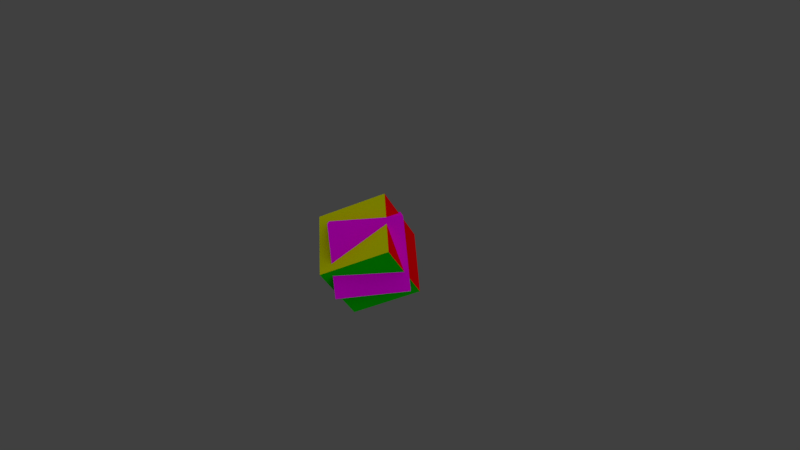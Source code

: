 # Source: cube2.blend  (saved by Blender 2.79.0; exported with 4.5.12 LTS)
import bpy
from mathutils import Matrix  # noqa: F401  (used for matrix-valued properties, if any)

bpy.ops.wm.read_factory_settings(use_empty=True)
scene = bpy.context.scene
scene.name = 'Scene'

# ---- collections
col_collection_1 = bpy.data.collections.new('Collection 1'); scene.collection.children.link(col_collection_1)

# ---- images (referenced by path relative to the original .blend; pixels are not part of the script)
import os
ASSET_DIR = os.environ.get("B2B_ASSET_DIR", "")  # directory of the original .blend (textures are referenced by path, not embedded)
HERE = os.path.dirname(os.path.abspath(__file__))  # packed textures are extracted next to this script under _unpacked/

def load_image(name, relpath, width, height, colorspace="sRGB"):
    """Load a texture the original file referenced (path relative to the .blend, or extracted next to this script)."""
    p = next((c for c in (os.path.join(HERE, relpath), os.path.join(ASSET_DIR, relpath)) if relpath and os.path.exists(c)), "")
    if p:
        img = bpy.data.images.load(p, check_existing=True)
        img.name = name
    else:  # same state as the original file: an image datablock whose file is absent (Cycles renders it pink)
        img = bpy.data.images.new(name, width, height)
        img.source = "FILE"
        img.filepath = "//" + (relpath or name)
    img.colorspace_settings.name = colorspace
    return img
img_samich = load_image('samich', 'samich.png', 1024, 1024, 'sRGB')
img_cube2 = load_image('cube2', 'cube2.png', 1024, 1024, 'sRGB')

# ---- materials (node trees are filled in below, after node groups)
mat_material_007 = bpy.data.materials.new('Material.007')
mat_material_007.alpha_threshold = 0.0
mat_material_007.roughness = 0.5
mat_material_002 = bpy.data.materials.new('Material.002')
mat_material_002.alpha_threshold = 0.0
mat_material_002.roughness = 0.5
mat_material_003 = bpy.data.materials.new('Material.003')
mat_material_003.alpha_threshold = 0.0
mat_material_003.roughness = 0.5
mat_material_004 = bpy.data.materials.new('Material.004')
mat_material_004.alpha_threshold = 0.0
mat_material_004.roughness = 0.5
mat_material_005 = bpy.data.materials.new('Material.005')
mat_material_005.alpha_threshold = 0.0
mat_material_005.roughness = 0.5
mat_material_006 = bpy.data.materials.new('Material.006')
mat_material_006.alpha_threshold = 0.0
mat_material_006.roughness = 0.5
mat_samich = bpy.data.materials.new('samich')
mat_samich.alpha_threshold = 0.0
mat_samich.roughness = 0.5
mat_material = bpy.data.materials.new('Material')
mat_material.alpha_threshold = 0.0
mat_material.roughness = 0.5
mat_material_001 = bpy.data.materials.new('Material.001')
mat_material_001.alpha_threshold = 0.0
mat_material_001.roughness = 0.5

# ---- material node trees
mat_material_007.use_nodes = True; mat_material_007.node_tree.nodes.clear()
_N = mat_material_007.node_tree.nodes; _L = mat_material_007.node_tree.links
n0 = _N.new('ShaderNodeOutputMaterial'); n0.name = 'Material Output'; n0.location = (300, 300)
n1 = _N.new('ShaderNodeBsdfDiffuse'); n1.name = 'Diffuse BSDF'; n1.location = (10, 300)
n1.inputs[0].default_value = (0.8, 0.0, 0.002435, 1.0)
n2 = _N.new('ShaderNodeTexImage'); n2.name = 'Image Texture'; n2.location = (-193, 360)
n2.width = 140
n2.image = img_samich
_L.new(n1.outputs[0], n0.inputs[0])
n0.is_active_output = True
mat_material_002.use_nodes = True; mat_material_002.node_tree.nodes.clear()
_N = mat_material_002.node_tree.nodes; _L = mat_material_002.node_tree.links
n0 = _N.new('ShaderNodeOutputMaterial'); n0.name = 'Material Output'; n0.location = (300, 300)
n1 = _N.new('ShaderNodeBsdfDiffuse'); n1.name = 'Diffuse BSDF'; n1.location = (10, 300)
n1.inputs[0].default_value = (0.8, 0.2853, 0.0, 1.0)
n2 = _N.new('ShaderNodeTexImage'); n2.name = 'Image Texture'; n2.location = (-193, 360)
n2.width = 140
n2.image = img_cube2
_L.new(n1.outputs[0], n0.inputs[0])
n0.is_active_output = True
mat_material_003.use_nodes = True; mat_material_003.node_tree.nodes.clear()
_N = mat_material_003.node_tree.nodes; _L = mat_material_003.node_tree.links
n0 = _N.new('ShaderNodeOutputMaterial'); n0.name = 'Material Output'; n0.location = (300, 300)
n1 = _N.new('ShaderNodeBsdfDiffuse'); n1.name = 'Diffuse BSDF'; n1.location = (10, 300)
n1.inputs[0].default_value = (0.7323, 0.8, 0.0, 1.0)
n2 = _N.new('ShaderNodeTexImage'); n2.name = 'Image Texture'; n2.location = (-193, 360)
n2.width = 140
n2.image = img_samich
_L.new(n1.outputs[0], n0.inputs[0])
n0.is_active_output = True
mat_material_004.use_nodes = True; mat_material_004.node_tree.nodes.clear()
_N = mat_material_004.node_tree.nodes; _L = mat_material_004.node_tree.links
n0 = _N.new('ShaderNodeOutputMaterial'); n0.name = 'Material Output'; n0.location = (300, 300)
n1 = _N.new('ShaderNodeBsdfDiffuse'); n1.name = 'Diffuse BSDF'; n1.location = (10, 300)
n1.inputs[0].default_value = (0.001562, 0.8, 0.0, 1.0)
n2 = _N.new('ShaderNodeTexImage'); n2.name = 'Image Texture'; n2.location = (-193, 360)
n2.width = 140
n2.image = img_cube2
_L.new(n1.outputs[0], n0.inputs[0])
n0.is_active_output = True
mat_material_005.use_nodes = True; mat_material_005.node_tree.nodes.clear()
_N = mat_material_005.node_tree.nodes; _L = mat_material_005.node_tree.links
n0 = _N.new('ShaderNodeOutputMaterial'); n0.name = 'Material Output'; n0.location = (300, 300)
n1 = _N.new('ShaderNodeBsdfDiffuse'); n1.name = 'Diffuse BSDF'; n1.location = (10, 300)
n1.inputs[0].default_value = (0.0, 0.04793, 0.8, 1.0)
n2 = _N.new('ShaderNodeTexImage'); n2.name = 'Image Texture'; n2.location = (-193, 360)
n2.width = 140
n2.image = img_cube2
_L.new(n1.outputs[0], n0.inputs[0])
n0.is_active_output = True
mat_material_006.use_nodes = True; mat_material_006.node_tree.nodes.clear()
_N = mat_material_006.node_tree.nodes; _L = mat_material_006.node_tree.links
n0 = _N.new('ShaderNodeOutputMaterial'); n0.name = 'Material Output'; n0.location = (300, 300)
n1 = _N.new('ShaderNodeBsdfDiffuse'); n1.name = 'Diffuse BSDF'; n1.location = (10, 300)
n1.inputs[0].default_value = (0.2152, 0.0, 0.8, 1.0)
n2 = _N.new('ShaderNodeTexImage'); n2.name = 'Image Texture'; n2.location = (-193, 360)
n2.width = 140
n2.image = img_cube2
_L.new(n1.outputs[0], n0.inputs[0])
n0.is_active_output = True
mat_samich.use_nodes = True; mat_samich.node_tree.nodes.clear()
_N = mat_samich.node_tree.nodes; _L = mat_samich.node_tree.links
n0 = _N.new('ShaderNodeOutputMaterial'); n0.name = 'Material Output'; n0.location = (300, 300)
n1 = _N.new('ShaderNodeBsdfDiffuse'); n1.name = 'Diffuse BSDF'; n1.location = (10, 300)
n2 = _N.new('ShaderNodeTexImage'); n2.name = 'Image Texture'; n2.location = (-229, 325)
n2.width = 140
n2.image = img_samich
_L.new(n1.outputs[0], n0.inputs[0])
_L.new(n2.outputs[0], n1.inputs[0])
n0.is_active_output = True
mat_material.use_nodes = True; mat_material.node_tree.nodes.clear()
_N = mat_material.node_tree.nodes; _L = mat_material.node_tree.links
n0 = _N.new('ShaderNodeOutputMaterial'); n0.name = 'Material Output'; n0.location = (300, 300)
n1 = _N.new('ShaderNodeBsdfDiffuse'); n1.name = 'Diffuse BSDF'; n1.location = (10, 300)
n2 = _N.new('ShaderNodeTexImage'); n2.name = 'Image Texture'; n2.location = (-221, 349)
n2.width = 140
n2.image = img_cube2
_L.new(n1.outputs[0], n0.inputs[0])
_L.new(n2.outputs[0], n1.inputs[0])
n0.is_active_output = True
mat_material_001.use_nodes = True; mat_material_001.node_tree.nodes.clear()
_N = mat_material_001.node_tree.nodes; _L = mat_material_001.node_tree.links
n0 = _N.new('ShaderNodeOutputMaterial'); n0.name = 'Material Output'; n0.location = (300, 300)
n1 = _N.new('ShaderNodeBsdfDiffuse'); n1.name = 'Diffuse BSDF'; n1.location = (10, 300)
n1.inputs[0].default_value = (0.8, 0.0, 0.002435, 1.0)
n2 = _N.new('ShaderNodeTexImage'); n2.name = 'Image Texture'; n2.location = (-193, 360)
n2.width = 140
n2.image = img_samich
_L.new(n1.outputs[0], n0.inputs[0])
n0.is_active_output = True

# ---- world
world_world = bpy.data.worlds.new('World'); scene.world = world_world
world_world.color = (0.05088, 0.05088, 0.05088)
world_world.use_sun_shadow = False
world_world.sun_shadow_jitter_overblur = 0.0
world_world.cycles.sampling_method = 'MANUAL'

# ---- cameras
cam_camera = bpy.data.cameras.new('Camera')
cam_camera.clip_end = 100.0
cam_camera.lens = 35.0
cam_camera.sensor_width = 32.0
cam_camera.sensor_height = 18.0
cam_camera.ortho_scale = 7.314
cam_camera.dof.focus_distance = 0.0

# ---- lights
light_lamp = bpy.data.lights.new('Lamp', 'SUN')
light_lamp.transmission_factor = 0.0
light_lamp.cutoff_distance = 30.0
light_lamp.angle = 2.318
light_lamp.energy = 1.0
light_lamp.shadow_buffer_clip_start = 1.001
light_lamp.shadow_soft_size = 2.288
light_lamp.shadow_cascade_max_distance = 1000.0

# ---- meshes
me_cube_002 = bpy.data.meshes.new('Cube.002')
me_cube_002.from_pydata([(-0.1302, -0.1302, 1.0), (0.1302, -0.1302, 1.0), (0.1302, 0.1302, 1.0), (-0.1302, 0.1302, 1.0), (-1.0, -1.0, -1.0), (1.0, -1.0, -1.0), (1.0, 1.0, -1.0), (-1.0, 1.0, -1.0)], [], [(3, 0, 1), (5, 4, 7), (3, 1, 2), (5, 7, 6), (1, 6, 2), (2, 7, 3), (7, 0, 3), (0, 5, 1), (1, 5, 6), (2, 6, 7), (7, 4, 0), (0, 4, 5)])
me_cube_002.polygons.foreach_set('material_index', [6, 6, 6, 6, 6, 6, 6, 6, 6, 6, 6, 6])
_uv = me_cube_002.uv_layers.new(name='UVMap')
_uv.uv.foreach_set('vector', [0.7044, 0.6859, 0.7041, 0.6986, 0.821, 0.6986, 0.7044, 0.8063, 0.8212, 0.8063, 0.821, 0.7021, 0.7044, 0.6859, 0.821, 0.6986, 0.8212, 0.6859, 0.7044, 0.8063, 0.821, 0.7021, 0.7041, 0.7021, 0.821, 0.6986, 0.7041, 0.7021, 0.8212, 0.6859, 0.8212, 0.6859, 0.821, 0.7021, 0.7044, 0.6859, 0.821, 0.7021, 0.7041, 0.6986, 0.7044, 0.6859, 0.7041, 0.6986, 0.7044, 0.8063, 0.821, 0.6986, 0.821, 0.6986, 0.7044, 0.8063, 0.7041, 0.7021, 0.8212, 0.6859, 0.7041, 0.7021, 0.821, 0.7021, 0.821, 0.7021, 0.8212, 0.8063, 0.7041, 0.6986, 0.7041, 0.6986, 0.8212, 0.8063, 0.7044, 0.8063])
me_cube_002.materials.append(mat_material_007)
me_cube_002.materials.append(mat_material_002)
me_cube_002.materials.append(mat_material_003)
me_cube_002.materials.append(mat_material_004)
me_cube_002.materials.append(mat_material_005)
me_cube_002.materials.append(mat_material_006)
me_cube_002.materials.append(mat_samich)
me_cube_002.use_remesh_preserve_volume = False
me_cube_002.use_remesh_preserve_attributes = False
me_cube_002.use_mirror_vertex_groups = False
me_cube_002.update()
me_cube_001 = bpy.data.meshes.new('Cube.001')
me_cube_001.from_pydata([(0.9847, -1.378, -0.3629), (-0.8666, -1.448, 0.3906), (-1.457, -0.07011, -0.9332), (0.3938, -9.143e-05, -1.687), (1.457, 0.07011, 0.9332), (-0.3938, 9.143e-05, 1.687), (-0.9847, 1.378, 0.3629), (0.8666, 1.448, -0.3906)], [], [(2, 5, 6), (2, 7, 3), (1, 4, 5), (7, 0, 3), (7, 5, 4), (1, 3, 0), (2, 1, 5), (2, 6, 7), (1, 0, 4), (7, 4, 0), (7, 6, 5), (1, 2, 3)])
_uv = me_cube_001.uv_layers.new(name='UVMap')
_uv.uv.foreach_set('vector', [0.3239, 0.3239, 0.009434, 0.009434, 0.3239, 0.009434, 0.9906, 0.6572, 0.6761, 0.3428, 0.9906, 0.3428, 0.3239, 0.3428, 0.009434, 0.6572, 0.009434, 0.3428, 0.3428, 0.3239, 0.6572, 0.009434, 0.6572, 0.3239, 0.9906, 0.3239, 0.6761, 0.009434, 0.9906, 0.009434, 0.3239, 0.6761, 0.009434, 0.9906, 0.009434, 0.6761, 0.3239, 0.3239, 0.009434, 0.3239, 0.009434, 0.009434, 0.9906, 0.6572, 0.6761, 0.6572, 0.6761, 0.3428, 0.3239, 0.3428, 0.3239, 0.6572, 0.009434, 0.6572, 0.3428, 0.3239, 0.3428, 0.009434, 0.6572, 0.009434, 0.9906, 0.3239, 0.6761, 0.3239, 0.6761, 0.009434, 0.3239, 0.6761, 0.3239, 0.9906, 0.009434, 0.9906])
me_cube_001.materials.append(mat_material)
me_cube_001.use_remesh_preserve_volume = False
me_cube_001.use_remesh_preserve_attributes = False
me_cube_001.use_mirror_vertex_groups = False
me_cube_001.update()
me_cube = bpy.data.meshes.new('Cube')
me_cube.from_pydata([(1.0, 1.0, -1.0), (1.0, -1.0, -1.0), (-1.0, -1.0, -1.0), (-1.0, 1.0, -1.0), (1.0, 1.0, 1.0), (1.0, -1.0, 1.0), (-1.0, -1.0, 1.0), (-1.0, 1.0, 1.0), (-2.98e-07, -3.576e-07, 1.0), (0.0, 1.0, 0.0), (1.0, -2.98e-07, 0.0), (-2.384e-07, -1.0, 0.0), (-1.0, 5.96e-08, 0.0), (0.0, 5.96e-08, -1.0)], [], [(7, 12, 6), (6, 2, 11), (6, 11, 5), (1, 0, 13), (3, 13, 0), (6, 12, 2), (2, 11, 1), (5, 11, 1), (2, 1, 13), (2, 13, 3), (7, 6, 8), (7, 8, 4), (5, 4, 8), (6, 5, 8), (7, 3, 12), (3, 12, 2), (3, 0, 9), (7, 9, 3), (4, 9, 0), (7, 4, 9), (5, 1, 10), (5, 10, 4), (4, 0, 10), (1, 10, 0)])
me_cube.polygons.foreach_set('material_index', [4, 3, 3, 5, 5, 4, 3, 3, 5, 5, 2, 2, 2, 2, 4, 4, 1, 1, 1, 1, 0, 0, 0, 0])
_uv = me_cube.uv_layers.new(name='UVMap')
_uv.uv.foreach_set('vector', [0.6382, 0.4242, 0.7726, 0.5536, 0.6382, 0.683, 0.2889, 0.4242, 0.2889, 0.683, 0.1545, 0.5536, 0.2889, 0.4242, 0.1545, 0.5536, 0.02015, 0.4242, 0.3292, 0.4242, 0.5979, 0.4242, 0.4635, 0.5536, 0.5979, 0.683, 0.4635, 0.5536, 0.5979, 0.4242, 0.6382, 0.683, 0.7726, 0.5536, 0.9069, 0.683, 0.4635, 0.9806, 0.3292, 0.8512, 0.4635, 0.7218, 0.02015, 0.4242, 0.1545, 0.5536, 0.02015, 0.683, 0.3292, 0.683, 0.3292, 0.4242, 0.4635, 0.5536, 0.3292, 0.683, 0.4635, 0.5536, 0.5979, 0.683, 0.9798, 0.2782, 0.7111, 0.2782, 0.8455, 0.1488, 0.9798, 0.2782, 0.8455, 0.1488, 0.9798, 0.01941, 0.7111, 0.01941, 0.9798, 0.01941, 0.8455, 0.1488, 0.7111, 0.2782, 0.7111, 0.01941, 0.8455, 0.1488, 0.6382, 0.4242, 0.9069, 0.4242, 0.7726, 0.5536, 0.6382, 0.9806, 0.5039, 0.8512, 0.6382, 0.7218, 0.6708, 0.3854, 0.4808, 0.2024, 0.6708, 0.2024, 0.02015, 0.2024, 0.2102, 0.2024, 0.2102, 0.3854, 0.6708, 0.01941, 0.6708, 0.2024, 0.4808, 0.2024, 0.02015, 0.2024, 0.2102, 0.01941, 0.2102, 0.2024, 0.2505, 0.2024, 0.4405, 0.01941, 0.4405, 0.2024, 0.2505, 0.2024, 0.4405, 0.2024, 0.4405, 0.3854, 0.02015, 0.7218, 0.2889, 0.7218, 0.1545, 0.8512, 0.2889, 0.9806, 0.1545, 0.8512, 0.2889, 0.7218])
me_cube.materials.append(mat_material_001)
me_cube.materials.append(mat_material_002)
me_cube.materials.append(mat_material_003)
me_cube.materials.append(mat_material_004)
me_cube.materials.append(mat_material_005)
me_cube.materials.append(mat_material_006)
me_cube.use_remesh_preserve_volume = False
me_cube.use_remesh_preserve_attributes = False
me_cube.use_mirror_vertex_groups = False
me_cube.update()

# ---- objects
ob_cube_002 = bpy.data.objects.new('Cube.002', me_cube_002)
ob_cube_001 = bpy.data.objects.new('Cube.001', me_cube_001)
ob_cube = bpy.data.objects.new('Cube', me_cube)
ob_lamp = bpy.data.objects.new('Lamp', light_lamp)
ob_camera = bpy.data.objects.new('Camera', cam_camera)

# ---- transforms, parenting, visibility, modifiers, constraints
ob_cube_002.location = (0.0, 0.0, 0.0)
ob_cube_002.rotation_euler = (0.4597, -0.4176, 0.6863)
ob_cube_002.scale = (0.4688, 0.4688, 0.4688)
ob_cube_002.lock_rotations_4d = False
ob_cube_002.empty_display_type = 'ARROWS'
ob_cube_002.lineart.crease_threshold = 0.0
ob_cube_001.location = (0.0, 0.0, 0.0)
ob_cube_001.rotation_euler = (0.4597, -0.4176, 0.6863)
ob_cube_001.scale = (0.4688, 0.4688, 0.4688)
ob_cube_001.lock_rotations_4d = False
ob_cube_001.empty_display_type = 'ARROWS'
ob_cube_001.hide_viewport = True
ob_cube_001.lineart.crease_threshold = 0.0
ob_cube.location = (0.0, 0.0, 0.0)
ob_cube.rotation_euler = (0.4597, -0.4176, 0.6863)
ob_cube.scale = (0.4688, 0.4688, 0.4688)
ob_cube.lock_rotations_4d = False
ob_cube.empty_display_type = 'ARROWS'
ob_cube.hide_viewport = True
ob_cube.lineart.crease_threshold = 0.0
ob_lamp.location = (4.076, 1.005, 5.904)
ob_lamp.rotation_euler = (0.6503, 0.05522, 1.866)
ob_lamp.lock_rotations_4d = False
ob_lamp.empty_display_type = 'ARROWS'
ob_lamp.color = (0.0, 0.0, 0.0, 0.0)
ob_lamp.lineart.crease_threshold = 0.0
ob_camera.location = (7.481, -6.508, 5.344)
ob_camera.rotation_euler = (1.109, 0.0, 0.8149)
ob_camera.lock_rotations_4d = False
ob_camera.empty_display_type = 'ARROWS'
ob_camera.color = (0.0, 0.0, 0.0, 0.0)
ob_camera.display_type = 'WIRE'
ob_camera.lineart.crease_threshold = 0.0

# ---- collection membership
col_collection_1.objects.link(ob_cube_002)
col_collection_1.objects.link(ob_cube_001)
col_collection_1.objects.link(ob_cube)
col_collection_1.objects.link(ob_lamp)
col_collection_1.objects.link(ob_camera)

# ---- scene / render settings (as saved in the file)
scene.camera = ob_camera
scene.frame_start = 1; scene.frame_end = 250; scene.frame_set(1)
scene.render.engine = 'CYCLES'
scene.render.resolution_percentage = 50
scene.render.dither_intensity = 0.0
scene.cycles.use_denoising = False
scene.cycles.samples = 128
scene.cycles.sampling_pattern = 'TABULATED_SOBOL'
scene.cycles.use_adaptive_sampling = False
scene.cycles.use_light_tree = False
scene.cycles.blur_glossy = 0.0
scene.cycles.sample_clamp_indirect = 0.0
scene.cycles.bake_type = 'ENVIRONMENT'
scene.view_settings.view_transform = 'Standard'
bpy.context.view_layer.update()

